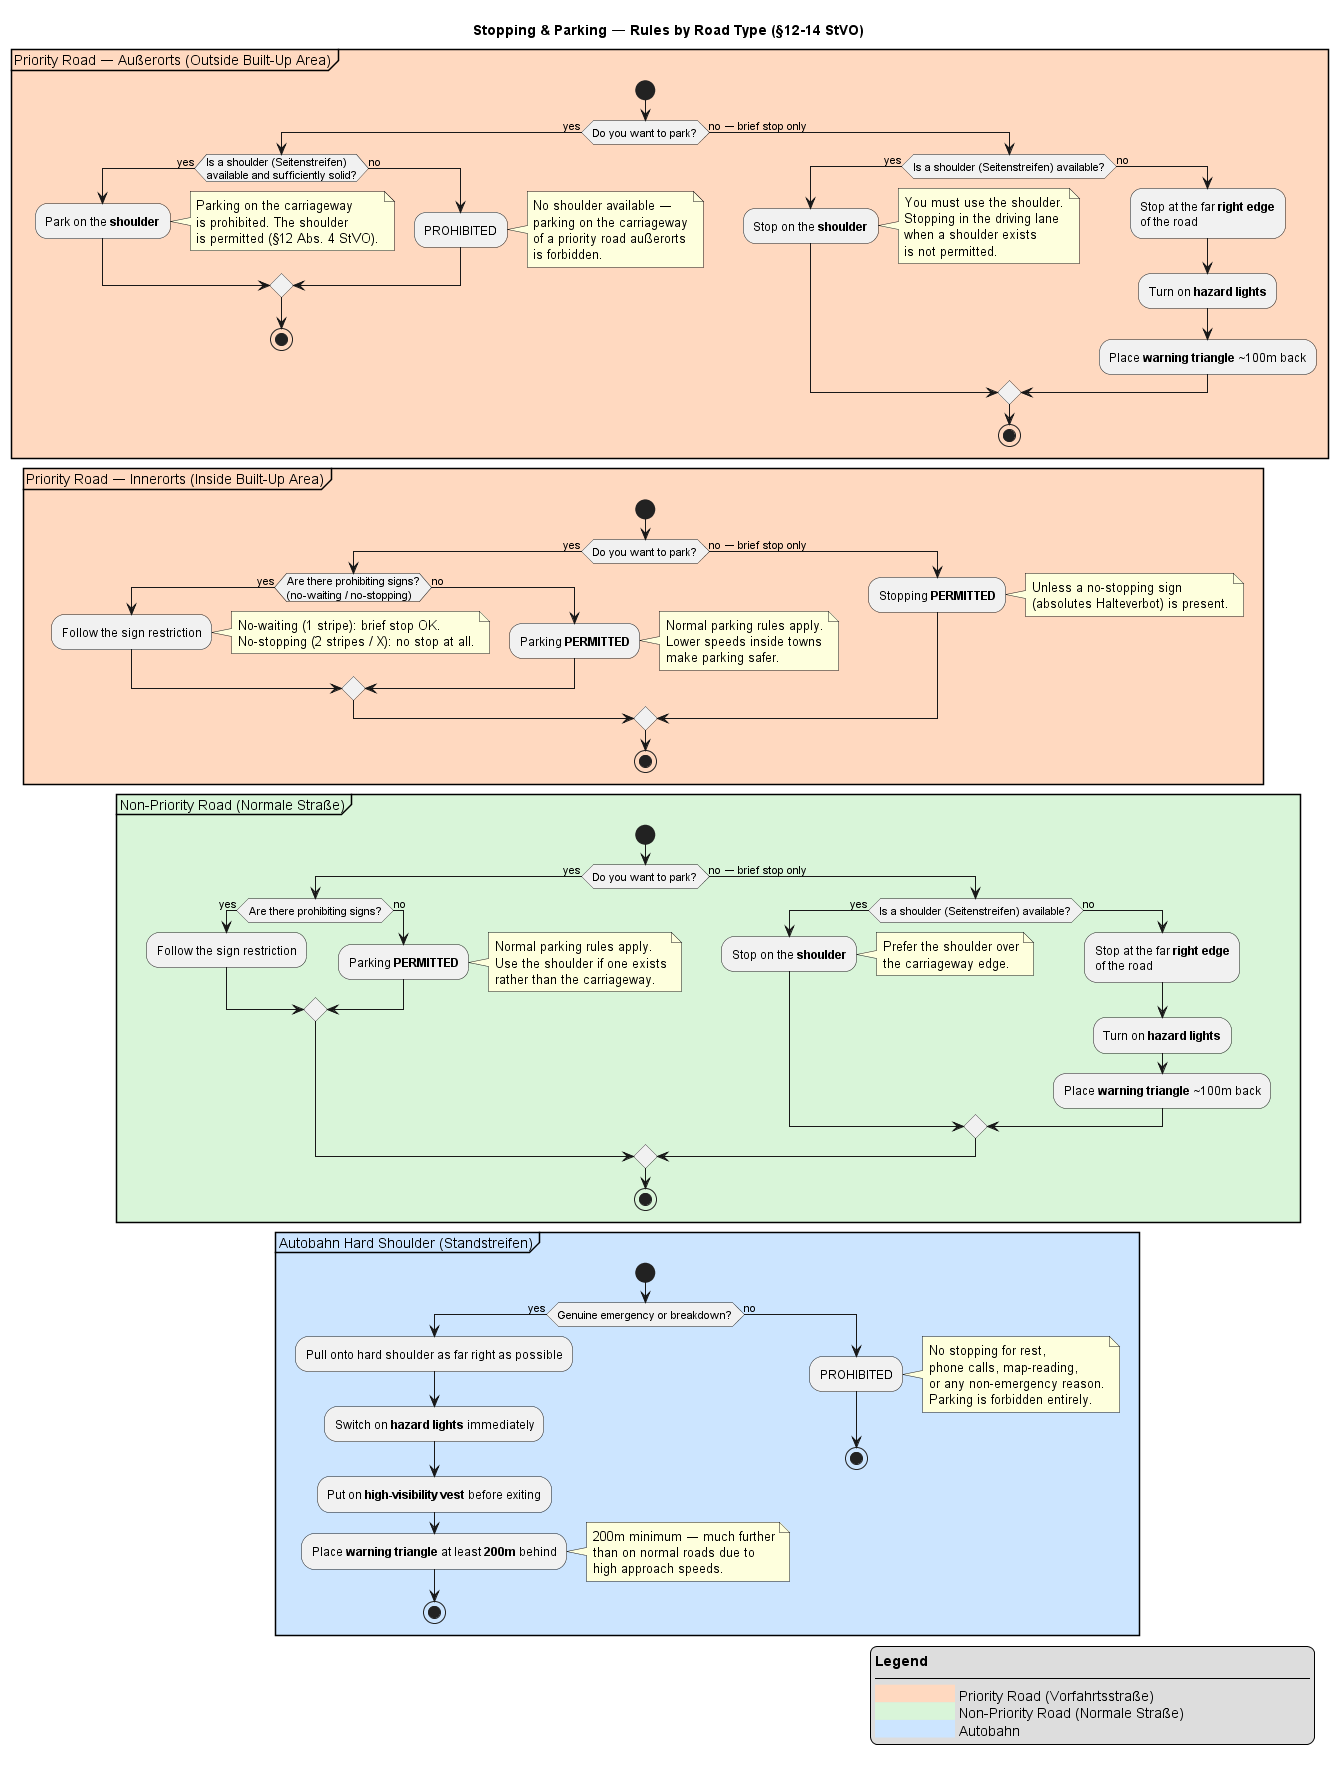

The diagram above was rendered by PlantUML. Its source (embedded in the PNG):
@startuml Stopping and Parking by Road Type

legend right
  **Legend**
  ───────────────────────────────
  <back:#FFD9C0>                    </back> Priority Road (Vorfahrtsstraße)
  <back:#D9F5D9>                    </back> Non-Priority Road (Normale Straße)
  <back:#CCE5FF>                    </back> Autobahn
endlegend

title Stopping & Parking — Rules by Road Type (§12-14 StVO)

partition "Priority Road — Außerorts (Outside Built-Up Area)" #FFD9C0 {
    start
    if (Do you want to park?) then (yes)
        if (Is a shoulder (Seitenstreifen)\navailable and sufficiently solid?) then (yes)
            :Park on the **shoulder**;
            note right
                Parking on the carriageway
                is prohibited. The shoulder
                is permitted (§12 Abs. 4 StVO).
            end note
        else (no)
            :PROHIBITED;
            note right
                No shoulder available —
                parking on the carriageway
                of a priority road außerorts
                is forbidden.
            end note
        endif
        stop
    else (no — brief stop only)
        if (Is a shoulder (Seitenstreifen) available?) then (yes)
            :Stop on the **shoulder**;
            note right
                You must use the shoulder.
                Stopping in the driving lane
                when a shoulder exists
                is not permitted.
            end note
        else (no)
            :Stop at the far **right edge**\nof the road;
            :Turn on **hazard lights**;
            :Place **warning triangle** ~100m back;
        endif
        stop
    endif
}

partition "Priority Road — Innerorts (Inside Built-Up Area)" #FFD9C0 {
    start
    if (Do you want to park?) then (yes)
        if (Are there prohibiting signs?\n(no-waiting / no-stopping)) then (yes)
            :Follow the sign restriction;
            note right
                No-waiting (1 stripe): brief stop OK.
                No-stopping (2 stripes / X): no stop at all.
            end note
        else (no)
            :Parking **PERMITTED**;
            note right
                Normal parking rules apply.
                Lower speeds inside towns
                make parking safer.
            end note
        endif
    else (no — brief stop only)
        :Stopping **PERMITTED**;
        note right
            Unless a no-stopping sign
            (absolutes Halteverbot) is present.
        end note
    endif
    stop
}

partition "Non-Priority Road (Normale Straße)" #D9F5D9 {
    start
    if (Do you want to park?) then (yes)
        if (Are there prohibiting signs?) then (yes)
            :Follow the sign restriction;
        else (no)
            :Parking **PERMITTED**;
            note right
                Normal parking rules apply.
                Use the shoulder if one exists
                rather than the carriageway.
            end note
        endif
    else (no — brief stop only)
        if (Is a shoulder (Seitenstreifen) available?) then (yes)
            :Stop on the **shoulder**;
            note right
                Prefer the shoulder over
                the carriageway edge.
            end note
        else (no)
            :Stop at the far **right edge**\nof the road;
            :Turn on **hazard lights**;
            :Place **warning triangle** ~100m back;
        endif
    endif
    stop
}

partition "Autobahn Hard Shoulder (Standstreifen)" #CCE5FF {
    start
    if (Genuine emergency or breakdown?) then (yes)
        :Pull onto hard shoulder as far right as possible;
        :Switch on **hazard lights** immediately;
        :Put on **high-visibility vest** before exiting;
        :Place **warning triangle** at least **200m** behind;
        note right
            200m minimum — much further
            than on normal roads due to
            high approach speeds.
        end note
        stop
    else (no)
        :PROHIBITED;
        note right
            No stopping for rest,
            phone calls, map-reading,
            or any non-emergency reason.
            Parking is forbidden entirely.
        end note
        stop
    endif
}

@enduml